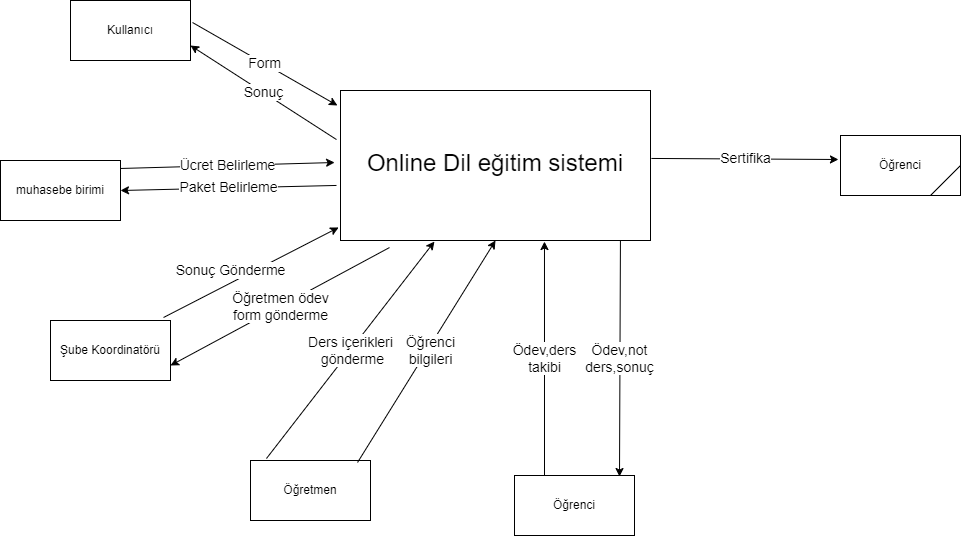

The diagram above was exported from draw.io. Its source (the exported page's mxGraphModel, read from the mxfile embedded in the PNG):
<mxGraphModel dx="1836" dy="561" grid="1" gridSize="10" guides="1" tooltips="1" connect="1" arrows="1" fold="1" page="1" pageScale="1" pageWidth="827" pageHeight="1169" math="0" shadow="0">
  <root>
    <mxCell id="WIyWlLk6GJQsqaUBKTNV-0" />
    <mxCell id="WIyWlLk6GJQsqaUBKTNV-1" parent="WIyWlLk6GJQsqaUBKTNV-0" />
    <mxCell id="wIJwSHRwVnVD4PnH-jSF-0" value="&lt;p style=&quot;line-height: 120%;&quot;&gt;&lt;font style=&quot;font-size: 24px;&quot;&gt;Online Dil eğitim sistemi&lt;/font&gt;&lt;/p&gt;" style="rounded=0;whiteSpace=wrap;html=1;" parent="WIyWlLk6GJQsqaUBKTNV-1" vertex="1">
      <mxGeometry x="240" y="170" width="310" height="150" as="geometry" />
    </mxCell>
    <mxCell id="wIJwSHRwVnVD4PnH-jSF-1" value="Kullanıcı" style="rounded=0;whiteSpace=wrap;html=1;" parent="WIyWlLk6GJQsqaUBKTNV-1" vertex="1">
      <mxGeometry x="-30" y="80" width="120" height="60" as="geometry" />
    </mxCell>
    <mxCell id="wIJwSHRwVnVD4PnH-jSF-2" value="muhasebe birimi" style="rounded=0;whiteSpace=wrap;html=1;" parent="WIyWlLk6GJQsqaUBKTNV-1" vertex="1">
      <mxGeometry x="-100" y="240" width="120" height="60" as="geometry" />
    </mxCell>
    <mxCell id="wIJwSHRwVnVD4PnH-jSF-3" value="Öğretmen" style="rounded=0;whiteSpace=wrap;html=1;" parent="WIyWlLk6GJQsqaUBKTNV-1" vertex="1">
      <mxGeometry x="150" y="540" width="120" height="60" as="geometry" />
    </mxCell>
    <mxCell id="wIJwSHRwVnVD4PnH-jSF-4" value="Şube Koordinatörü" style="rounded=0;whiteSpace=wrap;html=1;" parent="WIyWlLk6GJQsqaUBKTNV-1" vertex="1">
      <mxGeometry x="-50" y="400" width="120" height="60" as="geometry" />
    </mxCell>
    <mxCell id="wIJwSHRwVnVD4PnH-jSF-5" value="Öğrenci" style="rounded=0;whiteSpace=wrap;html=1;" parent="WIyWlLk6GJQsqaUBKTNV-1" vertex="1">
      <mxGeometry x="414" y="555" width="120" height="60" as="geometry" />
    </mxCell>
    <mxCell id="wIJwSHRwVnVD4PnH-jSF-6" value="Öğrenci" style="rounded=0;whiteSpace=wrap;html=1;" parent="WIyWlLk6GJQsqaUBKTNV-1" vertex="1">
      <mxGeometry x="740" y="215" width="120" height="60" as="geometry" />
    </mxCell>
    <mxCell id="wIJwSHRwVnVD4PnH-jSF-7" value="&lt;font style=&quot;font-size: 14px;&quot;&gt;Form&lt;/font&gt;" style="endArrow=classic;html=1;rounded=0;entryX=-0.01;entryY=0.1;entryDx=0;entryDy=0;entryPerimeter=0;exitX=1.017;exitY=0.367;exitDx=0;exitDy=0;exitPerimeter=0;" parent="WIyWlLk6GJQsqaUBKTNV-1" source="wIJwSHRwVnVD4PnH-jSF-1" target="wIJwSHRwVnVD4PnH-jSF-0" edge="1">
      <mxGeometry width="50" height="50" relative="1" as="geometry">
        <mxPoint x="110" y="110" as="sourcePoint" />
        <mxPoint x="210" y="140" as="targetPoint" />
      </mxGeometry>
    </mxCell>
    <mxCell id="wIJwSHRwVnVD4PnH-jSF-8" value="&lt;font style=&quot;font-size: 14px;&quot;&gt;Sonuç&lt;/font&gt;" style="endArrow=classic;html=1;rounded=0;exitX=-0.013;exitY=0.327;exitDx=0;exitDy=0;exitPerimeter=0;entryX=1;entryY=0.75;entryDx=0;entryDy=0;" parent="WIyWlLk6GJQsqaUBKTNV-1" source="wIJwSHRwVnVD4PnH-jSF-0" target="wIJwSHRwVnVD4PnH-jSF-1" edge="1">
      <mxGeometry width="50" height="50" relative="1" as="geometry">
        <mxPoint x="210" y="200" as="sourcePoint" />
        <mxPoint x="120" y="170" as="targetPoint" />
      </mxGeometry>
    </mxCell>
    <mxCell id="wIJwSHRwVnVD4PnH-jSF-9" value="&lt;font style=&quot;font-size: 14px;&quot;&gt;Ücret Belirleme&lt;/font&gt;" style="endArrow=classic;html=1;rounded=0;entryX=-0.019;entryY=0.48;entryDx=0;entryDy=0;entryPerimeter=0;exitX=1;exitY=0.133;exitDx=0;exitDy=0;exitPerimeter=0;" parent="WIyWlLk6GJQsqaUBKTNV-1" source="wIJwSHRwVnVD4PnH-jSF-2" target="wIJwSHRwVnVD4PnH-jSF-0" edge="1">
      <mxGeometry width="50" height="50" relative="1" as="geometry">
        <mxPoint x="50" y="250" as="sourcePoint" />
        <mxPoint x="100" y="200" as="targetPoint" />
      </mxGeometry>
    </mxCell>
    <mxCell id="wIJwSHRwVnVD4PnH-jSF-10" value="&lt;font style=&quot;font-size: 14px;&quot;&gt;Paket Belirleme&lt;/font&gt;" style="endArrow=classic;html=1;rounded=0;entryX=1;entryY=0.5;entryDx=0;entryDy=0;exitX=-0.013;exitY=0.633;exitDx=0;exitDy=0;exitPerimeter=0;" parent="WIyWlLk6GJQsqaUBKTNV-1" source="wIJwSHRwVnVD4PnH-jSF-0" target="wIJwSHRwVnVD4PnH-jSF-2" edge="1">
      <mxGeometry width="50" height="50" relative="1" as="geometry">
        <mxPoint x="30" y="258" as="sourcePoint" />
        <mxPoint x="244" y="252" as="targetPoint" />
      </mxGeometry>
    </mxCell>
    <mxCell id="wIJwSHRwVnVD4PnH-jSF-12" value="&lt;font style=&quot;font-size: 14px;&quot;&gt;Sonuç Gönderme&lt;/font&gt;" style="endArrow=classic;html=1;rounded=0;entryX=-0.006;entryY=0.913;entryDx=0;entryDy=0;entryPerimeter=0;exitX=0.942;exitY=-0.05;exitDx=0;exitDy=0;exitPerimeter=0;" parent="WIyWlLk6GJQsqaUBKTNV-1" source="wIJwSHRwVnVD4PnH-jSF-4" target="wIJwSHRwVnVD4PnH-jSF-0" edge="1">
      <mxGeometry x="-0.1768" y="11" width="50" height="50" relative="1" as="geometry">
        <mxPoint x="56" y="376" as="sourcePoint" />
        <mxPoint x="270" y="370" as="targetPoint" />
        <mxPoint as="offset" />
      </mxGeometry>
    </mxCell>
    <mxCell id="wIJwSHRwVnVD4PnH-jSF-13" value="&lt;font style=&quot;font-size: 14px;&quot;&gt;Öğretmen ödev &lt;br&gt;form gönderme&lt;/font&gt;" style="endArrow=classic;html=1;rounded=0;entryX=1;entryY=0.75;entryDx=0;entryDy=0;exitX=0.158;exitY=1.047;exitDx=0;exitDy=0;exitPerimeter=0;" parent="WIyWlLk6GJQsqaUBKTNV-1" source="wIJwSHRwVnVD4PnH-jSF-0" target="wIJwSHRwVnVD4PnH-jSF-4" edge="1">
      <mxGeometry width="50" height="50" relative="1" as="geometry">
        <mxPoint x="150" y="390" as="sourcePoint" />
        <mxPoint x="248" y="317" as="targetPoint" />
      </mxGeometry>
    </mxCell>
    <mxCell id="wIJwSHRwVnVD4PnH-jSF-14" value="&lt;font style=&quot;font-size: 14px;&quot;&gt;Ders içerikleri&lt;br&gt;&amp;nbsp;gönderme&lt;/font&gt;" style="endArrow=classic;html=1;rounded=0;exitX=0.133;exitY=-0.033;exitDx=0;exitDy=0;exitPerimeter=0;entryX=0.303;entryY=1.007;entryDx=0;entryDy=0;entryPerimeter=0;" parent="WIyWlLk6GJQsqaUBKTNV-1" source="wIJwSHRwVnVD4PnH-jSF-3" target="wIJwSHRwVnVD4PnH-jSF-0" edge="1">
      <mxGeometry width="50" height="50" relative="1" as="geometry">
        <mxPoint x="390" y="440" as="sourcePoint" />
        <mxPoint x="440" y="390" as="targetPoint" />
      </mxGeometry>
    </mxCell>
    <mxCell id="wIJwSHRwVnVD4PnH-jSF-15" value="&lt;font style=&quot;font-size: 14px;&quot;&gt;Öğrenci &lt;br&gt;bilgileri&lt;/font&gt;" style="endArrow=classic;html=1;rounded=0;exitX=0.892;exitY=0.033;exitDx=0;exitDy=0;exitPerimeter=0;entryX=0.5;entryY=1;entryDx=0;entryDy=0;" parent="WIyWlLk6GJQsqaUBKTNV-1" source="wIJwSHRwVnVD4PnH-jSF-3" target="wIJwSHRwVnVD4PnH-jSF-0" edge="1">
      <mxGeometry x="0.0225" y="-3" width="50" height="50" relative="1" as="geometry">
        <mxPoint x="176" y="548" as="sourcePoint" />
        <mxPoint x="355" y="333" as="targetPoint" />
        <mxPoint as="offset" />
      </mxGeometry>
    </mxCell>
    <mxCell id="wIJwSHRwVnVD4PnH-jSF-16" value="&lt;font style=&quot;font-size: 14px;&quot;&gt;Ödev,ders&lt;br&gt;&lt;/font&gt;&lt;font style=&quot;font-size: 14px;&quot;&gt;takibi&lt;/font&gt;" style="endArrow=classic;html=1;rounded=0;exitX=0.25;exitY=0;exitDx=0;exitDy=0;entryX=0.658;entryY=1.007;entryDx=0;entryDy=0;entryPerimeter=0;" parent="WIyWlLk6GJQsqaUBKTNV-1" source="wIJwSHRwVnVD4PnH-jSF-5" target="wIJwSHRwVnVD4PnH-jSF-0" edge="1">
      <mxGeometry width="50" height="50" relative="1" as="geometry">
        <mxPoint x="390" y="440" as="sourcePoint" />
        <mxPoint x="440" y="390" as="targetPoint" />
      </mxGeometry>
    </mxCell>
    <mxCell id="wIJwSHRwVnVD4PnH-jSF-17" value="&lt;font style=&quot;font-size: 14px;&quot;&gt;Ödev,not&lt;br&gt;&lt;/font&gt;&lt;font style=&quot;font-size: 14px;&quot;&gt;ders,sonuç&lt;/font&gt;" style="endArrow=classic;html=1;rounded=0;entryX=0.875;entryY=0.017;entryDx=0;entryDy=0;exitX=0.903;exitY=1;exitDx=0;exitDy=0;exitPerimeter=0;entryPerimeter=0;" parent="WIyWlLk6GJQsqaUBKTNV-1" source="wIJwSHRwVnVD4PnH-jSF-0" target="wIJwSHRwVnVD4PnH-jSF-5" edge="1">
      <mxGeometry width="50" height="50" relative="1" as="geometry">
        <mxPoint x="500" y="322" as="sourcePoint" />
        <mxPoint x="440" y="390" as="targetPoint" />
      </mxGeometry>
    </mxCell>
    <mxCell id="wIJwSHRwVnVD4PnH-jSF-18" value="" style="endArrow=none;html=1;rounded=0;exitX=0.75;exitY=1;exitDx=0;exitDy=0;entryX=1;entryY=0.5;entryDx=0;entryDy=0;" parent="WIyWlLk6GJQsqaUBKTNV-1" source="wIJwSHRwVnVD4PnH-jSF-6" target="wIJwSHRwVnVD4PnH-jSF-6" edge="1">
      <mxGeometry width="50" height="50" relative="1" as="geometry">
        <mxPoint x="810" y="295" as="sourcePoint" />
        <mxPoint x="860" y="245" as="targetPoint" />
      </mxGeometry>
    </mxCell>
    <mxCell id="wIJwSHRwVnVD4PnH-jSF-19" value="&lt;font style=&quot;font-size: 14px;&quot;&gt;Sertifika&lt;/font&gt;" style="endArrow=classic;html=1;rounded=0;exitX=1.003;exitY=0.453;exitDx=0;exitDy=0;exitPerimeter=0;entryX=-0.017;entryY=0.4;entryDx=0;entryDy=0;entryPerimeter=0;" parent="WIyWlLk6GJQsqaUBKTNV-1" source="wIJwSHRwVnVD4PnH-jSF-0" target="wIJwSHRwVnVD4PnH-jSF-6" edge="1">
      <mxGeometry width="50" height="50" relative="1" as="geometry">
        <mxPoint x="650" y="275" as="sourcePoint" />
        <mxPoint x="700" y="225" as="targetPoint" />
      </mxGeometry>
    </mxCell>
  </root>
</mxGraphModel>